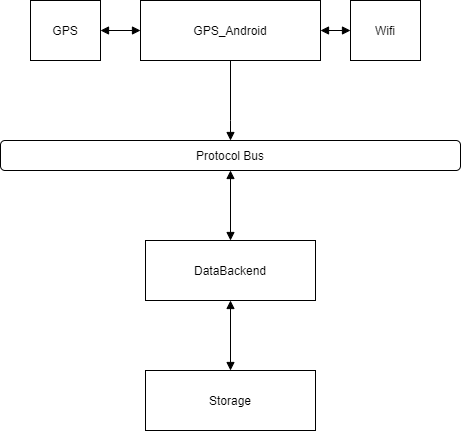

The diagram above was exported from draw.io. Its source (the exported page's mxGraphModel, read from the mxfile embedded in the PNG):
<mxGraphModel dx="1086" dy="816" grid="1" gridSize="10" guides="1" tooltips="1" connect="1" arrows="1" fold="1" page="1" pageScale="1" pageWidth="827" pageHeight="1169" math="0" shadow="0">
  <root>
    <mxCell id="0" />
    <mxCell id="1" parent="0" />
    <mxCell id="c08a2PY6L94ubOIdeOVl-1" value="Protocol Bus" style="rounded=1;whiteSpace=wrap;html=1;" parent="1" vertex="1">
      <mxGeometry x="140" y="370" width="460" height="30" as="geometry" />
    </mxCell>
    <mxCell id="c08a2PY6L94ubOIdeOVl-2" style="edgeStyle=orthogonalEdgeStyle;rounded=0;orthogonalLoop=1;jettySize=auto;html=1;endArrow=block;endFill=1;" parent="1" source="c08a2PY6L94ubOIdeOVl-5" target="c08a2PY6L94ubOIdeOVl-1" edge="1">
      <mxGeometry relative="1" as="geometry">
        <Array as="points">
          <mxPoint x="370" y="350" />
          <mxPoint x="370" y="350" />
        </Array>
      </mxGeometry>
    </mxCell>
    <mxCell id="c08a2PY6L94ubOIdeOVl-3" style="edgeStyle=orthogonalEdgeStyle;rounded=0;orthogonalLoop=1;jettySize=auto;html=1;startArrow=block;startFill=1;endArrow=block;endFill=1;" parent="1" source="c08a2PY6L94ubOIdeOVl-5" target="c08a2PY6L94ubOIdeOVl-18" edge="1">
      <mxGeometry relative="1" as="geometry" />
    </mxCell>
    <mxCell id="c08a2PY6L94ubOIdeOVl-4" style="edgeStyle=orthogonalEdgeStyle;rounded=0;orthogonalLoop=1;jettySize=auto;html=1;startArrow=block;startFill=1;endArrow=block;endFill=1;" parent="1" source="c08a2PY6L94ubOIdeOVl-5" target="c08a2PY6L94ubOIdeOVl-19" edge="1">
      <mxGeometry relative="1" as="geometry" />
    </mxCell>
    <mxCell id="c08a2PY6L94ubOIdeOVl-5" value="GPS_Android" style="rounded=0;whiteSpace=wrap;html=1;" parent="1" vertex="1">
      <mxGeometry x="280" y="230" width="180" height="60" as="geometry" />
    </mxCell>
    <mxCell id="c08a2PY6L94ubOIdeOVl-8" style="edgeStyle=orthogonalEdgeStyle;rounded=0;orthogonalLoop=1;jettySize=auto;html=1;endArrow=block;endFill=1;startArrow=block;startFill=1;" parent="1" source="c08a2PY6L94ubOIdeOVl-12" target="c08a2PY6L94ubOIdeOVl-1" edge="1">
      <mxGeometry relative="1" as="geometry">
        <Array as="points" />
      </mxGeometry>
    </mxCell>
    <mxCell id="c08a2PY6L94ubOIdeOVl-9" style="edgeStyle=orthogonalEdgeStyle;rounded=0;orthogonalLoop=1;jettySize=auto;html=1;startArrow=block;startFill=1;endArrow=block;endFill=1;" parent="1" source="c08a2PY6L94ubOIdeOVl-12" target="c08a2PY6L94ubOIdeOVl-17" edge="1">
      <mxGeometry relative="1" as="geometry">
        <mxPoint x="490" y="530" as="sourcePoint" />
      </mxGeometry>
    </mxCell>
    <mxCell id="c08a2PY6L94ubOIdeOVl-12" value="DataBackend" style="rounded=0;whiteSpace=wrap;html=1;" parent="1" vertex="1">
      <mxGeometry x="285" y="470" width="170" height="60" as="geometry" />
    </mxCell>
    <mxCell id="c08a2PY6L94ubOIdeOVl-17" value="Storage&lt;br&gt;" style="rounded=0;whiteSpace=wrap;html=1;" parent="1" vertex="1">
      <mxGeometry x="285" y="600" width="170" height="60" as="geometry" />
    </mxCell>
    <mxCell id="c08a2PY6L94ubOIdeOVl-18" value="GPS&lt;br&gt;" style="rounded=0;whiteSpace=wrap;html=1;" parent="1" vertex="1">
      <mxGeometry x="170" y="230" width="70" height="60" as="geometry" />
    </mxCell>
    <mxCell id="c08a2PY6L94ubOIdeOVl-19" value="Wifi&lt;br&gt;" style="rounded=0;whiteSpace=wrap;html=1;" parent="1" vertex="1">
      <mxGeometry x="490" y="230" width="70" height="60" as="geometry" />
    </mxCell>
  </root>
</mxGraphModel>